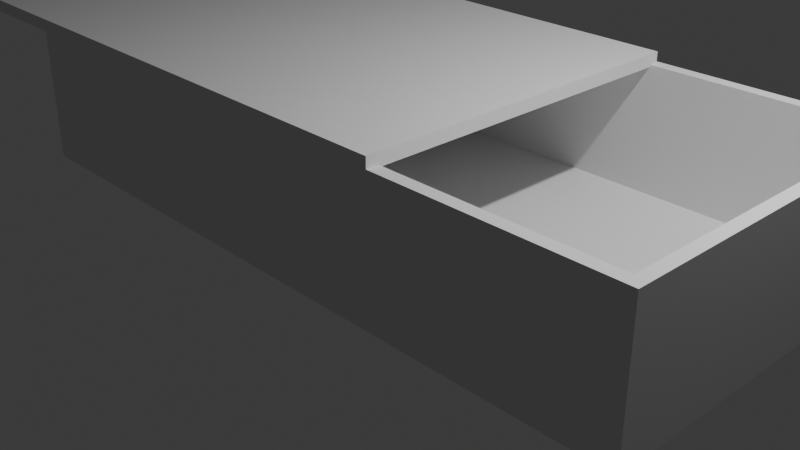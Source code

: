 # Source: Untitled.blend  (saved by Blender 5.0.119; exported with 4.5.12 LTS)
import bpy
from mathutils import Matrix  # noqa: F401  (used for matrix-valued properties, if any)

bpy.ops.wm.read_factory_settings(use_empty=True)
scene = bpy.context.scene
scene.name = 'Scene'

# ---- collections
col_collection = bpy.data.collections.new('Collection'); scene.collection.children.link(col_collection)

# ---- world
world_world = bpy.data.worlds.new('World'); scene.world = world_world
world_world.use_nodes = True; world_world.node_tree.nodes.clear()
_N = world_world.node_tree.nodes; _L = world_world.node_tree.links
n0 = _N.new('ShaderNodeOutputWorld'); n0.name = 'World Output'; n0.location = (200, 100)
n1 = _N.new('ShaderNodeBackground'); n1.name = 'Background'; n1.location = (-200, 100)
n1.inputs[0].default_value = (0.05088, 0.05088, 0.05088, 1.0)
_L.new(n1.outputs[0], n0.inputs[0])
n0.is_active_output = True
world_world.color = (0.05088, 0.05088, 0.05088)
world_world.sun_shadow_jitter_overblur = 0.0

# ---- cameras
cam_camera = bpy.data.cameras.new('Camera')
cam_camera.clip_end = 100.0
cam_camera.ortho_scale = 7.314

# ---- lights
light_light = bpy.data.lights.new('Light', 'POINT')
light_light.energy = 1000.0
light_light.shadow_soft_size = 0.1

# ---- meshes
me_cube_001 = bpy.data.meshes.new('Cube.001')
me_cube_001.from_pydata([(-7.06, -3.936, -0.265), (-7.06, -3.936, 1.735), (-7.06, 1.293, -0.265), (-7.06, 1.293, 1.735), (3.409, -3.936, -0.265), (3.409, -3.936, 1.735), (3.409, 1.293, -0.265), (3.409, 1.293, 1.735)], [], [(0, 1, 3, 2), (2, 3, 7, 6), (6, 7, 5, 4), (4, 5, 1, 0), (2, 6, 4, 0)])
_uv = me_cube_001.uv_layers.new(name='UVMap')
_uv.uv.foreach_set('vector', [0.375, 0.0, 0.625, 0.0, 0.625, 0.25, 0.375, 0.25, 0.375, 0.25, 0.625, 0.25, 0.625, 0.5, 0.375, 0.5, 0.375, 0.5, 0.625, 0.5, 0.625, 0.75, 0.375, 0.75, 0.375, 0.75, 0.625, 0.75, 0.625, 1.0, 0.375, 1.0, 0.125, 0.5, 0.375, 0.5, 0.375, 0.75, 0.125, 0.75])
me_cube_001.update()
me_cube_002 = bpy.data.meshes.new('Cube.002')
me_cube_002.from_pydata([(-5.307, -4.74, -1.0), (-5.307, -4.74, -0.8307), (-5.307, 0.07385, -1.0), (-5.307, 0.07385, -0.8307), (4.29, -4.74, -1.0), (4.29, -4.74, -0.8307), (4.29, 0.07385, -1.0), (4.29, 0.07385, -0.8307)], [], [(0, 1, 3, 2), (2, 3, 7, 6), (6, 7, 5, 4), (4, 5, 1, 0), (2, 6, 4, 0), (7, 3, 1, 5)])
_uv = me_cube_002.uv_layers.new(name='UVMap')
_uv.uv.foreach_set('vector', [0.375, 0.0, 0.625, 0.0, 0.625, 0.25, 0.375, 0.25, 0.375, 0.25, 0.625, 0.25, 0.625, 0.5, 0.375, 0.5, 0.375, 0.5, 0.625, 0.5, 0.625, 0.75, 0.375, 0.75, 0.375, 0.75, 0.625, 0.75, 0.625, 1.0, 0.375, 1.0, 0.125, 0.5, 0.375, 0.5, 0.375, 0.75, 0.125, 0.75, 0.625, 0.5, 0.875, 0.5, 0.875, 0.75, 0.625, 0.75])
me_cube_002.update()

# ---- objects
ob_light = bpy.data.objects.new('Light', light_light)
ob_camera = bpy.data.objects.new('Camera', cam_camera)
ob_cube = bpy.data.objects.new('Cube', me_cube_001)
ob_cube_001 = bpy.data.objects.new('Cube.001', me_cube_002)

# ---- transforms, parenting, visibility, modifiers, constraints
ob_light.location = (4.076, 1.005, 5.904)
ob_light.rotation_euler = (0.6503, 0.05522, 1.866)
ob_light.lock_rotations_4d = False
ob_light.empty_display_type = 'ARROWS'
ob_light.color = (0.0, 0.0, 0.0, 0.0)
ob_light.lineart.crease_threshold = 0.0
ob_camera.location = (7.359, -6.926, 4.958)
ob_camera.rotation_euler = (1.109, 0.0, 0.8149)
ob_camera.lock_rotations_4d = False
ob_camera.empty_display_type = 'ARROWS'
ob_camera.color = (0.0, 0.0, 0.0, 0.0)
ob_camera.display_type = 'WIRE'
ob_camera.lineart.crease_threshold = 0.0
ob_cube.location = (1.306, 1.434, 0.09482)
ob_cube.scale = (0.7607, 0.7607, 0.7607)
_m = ob_cube.modifiers.new('Solidify', 'SOLIDIFY')
_m.thickness = 0.257
ob_cube_001.location = (-2.246, 2.326, 2.211)
ob_cube_001.scale = (0.8197, 0.8197, 0.8197)

# ---- collection membership
col_collection.objects.link(ob_light)
col_collection.objects.link(ob_camera)
col_collection.objects.link(ob_cube)
col_collection.objects.link(ob_cube_001)

# ---- scene / render settings (as saved in the file)
scene.camera = ob_camera
scene.frame_start = 1; scene.frame_end = 250; scene.frame_set(1)
scene.render.engine = 'BLENDER_EEVEE_NEXT'
scene.render.bake_bias = 0.0
scene.render.bake_samples = 0
scene.cycles.sampling_pattern = 'TABULATED_SOBOL'
scene.eevee.use_volume_custom_range = False
bpy.context.view_layer.update()
